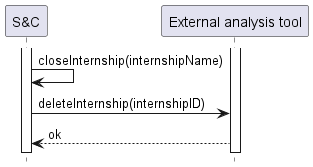

The diagram above was rendered by PlantUML. Its source (embedded in the PNG):
@startuml UC29_diagram
hide footbox

participant "S&C" AS S
participant "External analysis tool" as EAT

activate S
activate EAT

S -> S  : closeInternship(internshipName)
S -> EAT : deleteInternship(internshipID)
EAT --> S : ok
@enduml